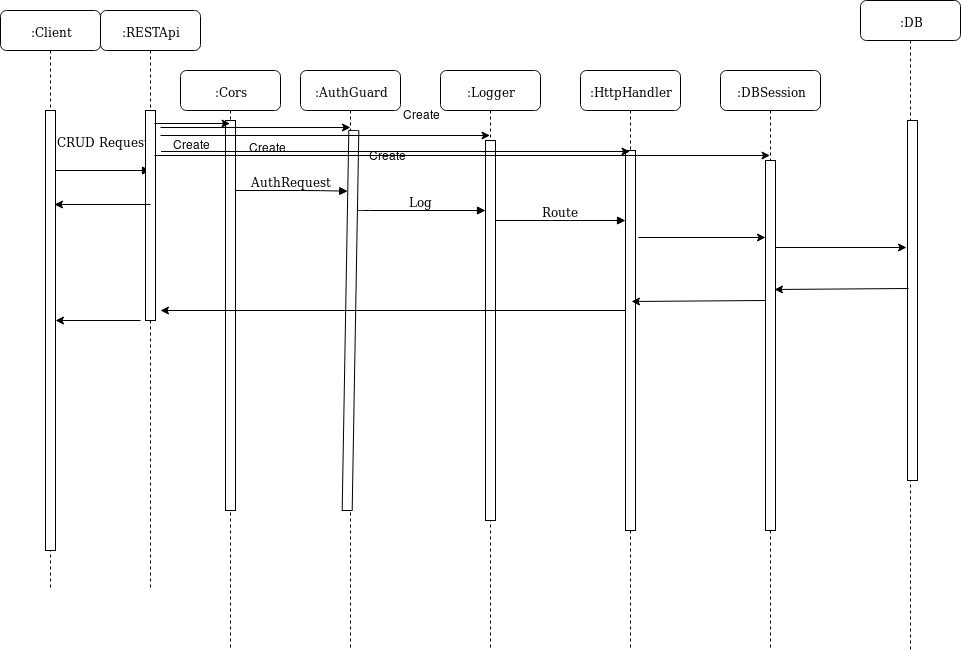

The diagram above was exported from draw.io. Its source (the exported page's mxGraphModel, read from the mxfile embedded in the PNG):
<mxGraphModel dx="1382" dy="814" grid="1" gridSize="10" guides="1" tooltips="1" connect="1" arrows="1" fold="1" page="1" pageScale="1" pageWidth="1100" pageHeight="850" background="#ffffff" math="0" shadow="0">
  <root>
    <mxCell id="0" />
    <mxCell id="1" parent="0" />
    <mxCell id="7baba1c4bc27f4b0-2" value=":Cors" style="shape=umlLifeline;perimeter=lifelinePerimeter;whiteSpace=wrap;html=1;container=1;collapsible=0;recursiveResize=0;outlineConnect=0;rounded=1;shadow=0;comic=0;labelBackgroundColor=none;strokeColor=#000000;strokeWidth=1;fillColor=#FFFFFF;fontFamily=Verdana;fontSize=12;fontColor=#000000;align=center;" parent="1" vertex="1">
      <mxGeometry x="280" y="80" width="100" height="580" as="geometry" />
    </mxCell>
    <mxCell id="7baba1c4bc27f4b0-10" value="" style="html=1;points=[];perimeter=orthogonalPerimeter;rounded=0;shadow=0;comic=0;labelBackgroundColor=none;strokeColor=#000000;strokeWidth=1;fillColor=#FFFFFF;fontFamily=Verdana;fontSize=12;fontColor=#000000;align=center;" parent="7baba1c4bc27f4b0-2" vertex="1">
      <mxGeometry x="45" y="50" width="10" height="390" as="geometry" />
    </mxCell>
    <mxCell id="7baba1c4bc27f4b0-3" value=":AuthGuard" style="shape=umlLifeline;perimeter=lifelinePerimeter;whiteSpace=wrap;html=1;container=1;collapsible=0;recursiveResize=0;outlineConnect=0;rounded=1;shadow=0;comic=0;labelBackgroundColor=none;strokeColor=#000000;strokeWidth=1;fillColor=#FFFFFF;fontFamily=Verdana;fontSize=12;fontColor=#000000;align=center;" parent="1" vertex="1">
      <mxGeometry x="400" y="80" width="100" height="580" as="geometry" />
    </mxCell>
    <mxCell id="7baba1c4bc27f4b0-13" value="" style="html=1;points=[];perimeter=orthogonalPerimeter;rounded=0;shadow=0;comic=0;labelBackgroundColor=none;strokeColor=#000000;strokeWidth=1;fillColor=#FFFFFF;fontFamily=Verdana;fontSize=12;fontColor=#000000;align=center;rotation=1;" parent="7baba1c4bc27f4b0-3" vertex="1">
      <mxGeometry x="45" y="60" width="10" height="380" as="geometry" />
    </mxCell>
    <mxCell id="7baba1c4bc27f4b0-4" value=":Logger" style="shape=umlLifeline;perimeter=lifelinePerimeter;whiteSpace=wrap;html=1;container=1;collapsible=0;recursiveResize=0;outlineConnect=0;rounded=1;shadow=0;comic=0;labelBackgroundColor=none;strokeColor=#000000;strokeWidth=1;fillColor=#FFFFFF;fontFamily=Verdana;fontSize=12;fontColor=#000000;align=center;" parent="1" vertex="1">
      <mxGeometry x="540" y="80" width="100" height="580" as="geometry" />
    </mxCell>
    <mxCell id="7baba1c4bc27f4b0-5" value=":HttpHandler" style="shape=umlLifeline;perimeter=lifelinePerimeter;whiteSpace=wrap;html=1;container=1;collapsible=0;recursiveResize=0;outlineConnect=0;rounded=1;shadow=0;comic=0;labelBackgroundColor=none;strokeColor=#000000;strokeWidth=1;fillColor=#FFFFFF;fontFamily=Verdana;fontSize=12;fontColor=#000000;align=center;" parent="1" vertex="1">
      <mxGeometry x="680" y="80" width="100" height="580" as="geometry" />
    </mxCell>
    <mxCell id="7baba1c4bc27f4b0-6" value=":DBSession" style="shape=umlLifeline;perimeter=lifelinePerimeter;whiteSpace=wrap;html=1;container=1;collapsible=0;recursiveResize=0;outlineConnect=0;rounded=1;shadow=0;comic=0;labelBackgroundColor=none;strokeColor=#000000;strokeWidth=1;fillColor=#FFFFFF;fontFamily=Verdana;fontSize=12;fontColor=#000000;align=center;" parent="1" vertex="1">
      <mxGeometry x="820" y="80" width="100" height="580" as="geometry" />
    </mxCell>
    <mxCell id="9hTl-vlRbTF-proDuKd--3" value="" style="html=1;points=[];perimeter=orthogonalPerimeter;rounded=0;shadow=0;comic=0;labelBackgroundColor=none;strokeColor=#000000;strokeWidth=1;fillColor=#FFFFFF;fontFamily=Verdana;fontSize=12;fontColor=#000000;align=center;" vertex="1" parent="7baba1c4bc27f4b0-6">
      <mxGeometry x="45" y="90" width="10" height="370" as="geometry" />
    </mxCell>
    <mxCell id="7baba1c4bc27f4b0-7" value=":DB" style="shape=umlLifeline;perimeter=lifelinePerimeter;whiteSpace=wrap;html=1;container=1;collapsible=0;recursiveResize=0;outlineConnect=0;rounded=1;shadow=0;comic=0;labelBackgroundColor=none;strokeColor=#000000;strokeWidth=1;fillColor=#FFFFFF;fontFamily=Verdana;fontSize=12;fontColor=#000000;align=center;" parent="1" vertex="1">
      <mxGeometry x="960" y="10" width="100" height="650" as="geometry" />
    </mxCell>
    <mxCell id="7baba1c4bc27f4b0-8" value=":Client" style="shape=umlLifeline;perimeter=lifelinePerimeter;whiteSpace=wrap;html=1;container=1;collapsible=0;recursiveResize=0;outlineConnect=0;rounded=1;shadow=0;comic=0;labelBackgroundColor=none;strokeColor=#000000;strokeWidth=1;fillColor=#FFFFFF;fontFamily=Verdana;fontSize=12;fontColor=#000000;align=center;" parent="1" vertex="1">
      <mxGeometry x="100" y="20" width="100" height="580" as="geometry" />
    </mxCell>
    <mxCell id="7baba1c4bc27f4b0-9" value="" style="html=1;points=[];perimeter=orthogonalPerimeter;rounded=0;shadow=0;comic=0;labelBackgroundColor=none;strokeColor=#000000;strokeWidth=1;fillColor=#FFFFFF;fontFamily=Verdana;fontSize=12;fontColor=#000000;align=center;" parent="7baba1c4bc27f4b0-8" vertex="1">
      <mxGeometry x="45" y="100" width="10" height="440" as="geometry" />
    </mxCell>
    <mxCell id="7baba1c4bc27f4b0-16" value="" style="html=1;points=[];perimeter=orthogonalPerimeter;rounded=0;shadow=0;comic=0;labelBackgroundColor=none;strokeColor=#000000;strokeWidth=1;fillColor=#FFFFFF;fontFamily=Verdana;fontSize=12;fontColor=#000000;align=center;" parent="1" vertex="1">
      <mxGeometry x="585" y="150" width="10" height="380" as="geometry" />
    </mxCell>
    <mxCell id="7baba1c4bc27f4b0-17" value="Log" style="html=1;verticalAlign=bottom;endArrow=block;labelBackgroundColor=none;fontFamily=Verdana;fontSize=12;edgeStyle=elbowEdgeStyle;elbow=vertical;" parent="1" source="7baba1c4bc27f4b0-13" target="7baba1c4bc27f4b0-16" edge="1">
      <mxGeometry relative="1" as="geometry">
        <mxPoint x="510" y="220" as="sourcePoint" />
        <Array as="points">
          <mxPoint x="460" y="220" />
        </Array>
      </mxGeometry>
    </mxCell>
    <mxCell id="7baba1c4bc27f4b0-19" value="" style="html=1;points=[];perimeter=orthogonalPerimeter;rounded=0;shadow=0;comic=0;labelBackgroundColor=none;strokeColor=#000000;strokeWidth=1;fillColor=#FFFFFF;fontFamily=Verdana;fontSize=12;fontColor=#000000;align=center;" parent="1" vertex="1">
      <mxGeometry x="725" y="160" width="10" height="380" as="geometry" />
    </mxCell>
    <mxCell id="7baba1c4bc27f4b0-20" value="Route" style="html=1;verticalAlign=bottom;endArrow=block;labelBackgroundColor=none;fontFamily=Verdana;fontSize=12;edgeStyle=elbowEdgeStyle;elbow=vertical;" parent="1" source="7baba1c4bc27f4b0-16" target="7baba1c4bc27f4b0-19" edge="1">
      <mxGeometry relative="1" as="geometry">
        <mxPoint x="650" y="230" as="sourcePoint" />
        <Array as="points">
          <mxPoint x="660" y="230" />
        </Array>
      </mxGeometry>
    </mxCell>
    <mxCell id="7baba1c4bc27f4b0-25" value="" style="html=1;points=[];perimeter=orthogonalPerimeter;rounded=0;shadow=0;comic=0;labelBackgroundColor=none;strokeColor=#000000;strokeWidth=1;fillColor=#FFFFFF;fontFamily=Verdana;fontSize=12;fontColor=#000000;align=center;rotation=0;" parent="1" vertex="1">
      <mxGeometry x="1007" y="130" width="10" height="360" as="geometry" />
    </mxCell>
    <mxCell id="7baba1c4bc27f4b0-11" value="CRUD Request" style="html=1;verticalAlign=bottom;endArrow=block;labelBackgroundColor=none;fontFamily=Verdana;fontSize=12;edgeStyle=elbowEdgeStyle;elbow=vertical;" parent="1" source="7baba1c4bc27f4b0-9" edge="1">
      <mxGeometry y="20" relative="1" as="geometry">
        <mxPoint x="220" y="190" as="sourcePoint" />
        <mxPoint x="250" y="180" as="targetPoint" />
        <mxPoint as="offset" />
      </mxGeometry>
    </mxCell>
    <mxCell id="7baba1c4bc27f4b0-14" value="AuthRequest" style="html=1;verticalAlign=bottom;endArrow=block;labelBackgroundColor=none;fontFamily=Verdana;fontSize=12;edgeStyle=elbowEdgeStyle;elbow=vertical;" parent="1" source="7baba1c4bc27f4b0-10" target="7baba1c4bc27f4b0-13" edge="1">
      <mxGeometry relative="1" as="geometry">
        <mxPoint x="370" y="200" as="sourcePoint" />
        <Array as="points">
          <mxPoint x="410" y="200" />
        </Array>
      </mxGeometry>
    </mxCell>
    <mxCell id="9hTl-vlRbTF-proDuKd--5" value=":RESTApi" style="shape=umlLifeline;perimeter=lifelinePerimeter;whiteSpace=wrap;html=1;container=1;collapsible=0;recursiveResize=0;outlineConnect=0;rounded=1;shadow=0;comic=0;labelBackgroundColor=none;strokeColor=#000000;strokeWidth=1;fillColor=#FFFFFF;fontFamily=Verdana;fontSize=12;fontColor=#000000;align=center;" vertex="1" parent="1">
      <mxGeometry x="200" y="20" width="100" height="580" as="geometry" />
    </mxCell>
    <mxCell id="9hTl-vlRbTF-proDuKd--6" value="" style="html=1;points=[];perimeter=orthogonalPerimeter;rounded=0;shadow=0;comic=0;labelBackgroundColor=none;strokeColor=#000000;strokeWidth=1;fillColor=#FFFFFF;fontFamily=Verdana;fontSize=12;fontColor=#000000;align=center;" vertex="1" parent="9hTl-vlRbTF-proDuKd--5">
      <mxGeometry x="45" y="100" width="10" height="210" as="geometry" />
    </mxCell>
    <mxCell id="9hTl-vlRbTF-proDuKd--10" value="Create" style="text;html=1;strokeColor=none;fillColor=none;align=center;verticalAlign=middle;whiteSpace=wrap;rounded=0;" vertex="1" parent="1">
      <mxGeometry x="270" y="150" width="40" height="10" as="geometry" />
    </mxCell>
    <mxCell id="9hTl-vlRbTF-proDuKd--11" value="" style="endArrow=classic;html=1;exitX=0.9;exitY=0.061;exitDx=0;exitDy=0;exitPerimeter=0;" edge="1" parent="1" source="9hTl-vlRbTF-proDuKd--6" target="7baba1c4bc27f4b0-2">
      <mxGeometry width="50" height="50" relative="1" as="geometry">
        <mxPoint x="254" y="134" as="sourcePoint" />
        <mxPoint x="329.5" y="134" as="targetPoint" />
      </mxGeometry>
    </mxCell>
    <mxCell id="9hTl-vlRbTF-proDuKd--12" value="Create" style="text;html=1;strokeColor=none;fillColor=none;align=center;verticalAlign=middle;whiteSpace=wrap;rounded=0;" vertex="1" parent="1">
      <mxGeometry x="346" y="153" width="40" height="10" as="geometry" />
    </mxCell>
    <mxCell id="9hTl-vlRbTF-proDuKd--13" value="" style="endArrow=classic;html=1;entryX=0.5;entryY=0.098;entryDx=0;entryDy=0;entryPerimeter=0;" edge="1" parent="1" target="7baba1c4bc27f4b0-3">
      <mxGeometry width="50" height="50" relative="1" as="geometry">
        <mxPoint x="260" y="137" as="sourcePoint" />
        <mxPoint x="405.5" y="137" as="targetPoint" />
      </mxGeometry>
    </mxCell>
    <mxCell id="9hTl-vlRbTF-proDuKd--14" value="Create" style="text;html=1;strokeColor=none;fillColor=none;align=center;verticalAlign=middle;whiteSpace=wrap;rounded=0;" vertex="1" parent="1">
      <mxGeometry x="466" y="161" width="40" height="10" as="geometry" />
    </mxCell>
    <mxCell id="9hTl-vlRbTF-proDuKd--15" value="" style="endArrow=classic;html=1;" edge="1" parent="1" target="7baba1c4bc27f4b0-4">
      <mxGeometry width="50" height="50" relative="1" as="geometry">
        <mxPoint x="260" y="145" as="sourcePoint" />
        <mxPoint x="570" y="145" as="targetPoint" />
      </mxGeometry>
    </mxCell>
    <mxCell id="9hTl-vlRbTF-proDuKd--16" value="Create" style="text;html=1;strokeColor=none;fillColor=none;align=center;verticalAlign=middle;whiteSpace=wrap;rounded=0;" vertex="1" parent="1">
      <mxGeometry x="500" y="120" width="40" height="10" as="geometry" />
    </mxCell>
    <mxCell id="9hTl-vlRbTF-proDuKd--17" value="" style="endArrow=classic;html=1;" edge="1" parent="1" target="7baba1c4bc27f4b0-5">
      <mxGeometry width="50" height="50" relative="1" as="geometry">
        <mxPoint x="260.5" y="161" as="sourcePoint" />
        <mxPoint x="590" y="161" as="targetPoint" />
      </mxGeometry>
    </mxCell>
    <mxCell id="9hTl-vlRbTF-proDuKd--26" value="" style="endArrow=classic;html=1;exitX=0.9;exitY=0.213;exitDx=0;exitDy=0;exitPerimeter=0;" edge="1" parent="1" source="9hTl-vlRbTF-proDuKd--6" target="7baba1c4bc27f4b0-6">
      <mxGeometry width="50" height="50" relative="1" as="geometry">
        <mxPoint x="100" y="730" as="sourcePoint" />
        <mxPoint x="150" y="680" as="targetPoint" />
      </mxGeometry>
    </mxCell>
    <mxCell id="9hTl-vlRbTF-proDuKd--28" value="" style="endArrow=classic;html=1;exitX=1.3;exitY=0.229;exitDx=0;exitDy=0;exitPerimeter=0;" edge="1" parent="1" source="7baba1c4bc27f4b0-19" target="9hTl-vlRbTF-proDuKd--3">
      <mxGeometry width="50" height="50" relative="1" as="geometry">
        <mxPoint x="750" y="420" as="sourcePoint" />
        <mxPoint x="150" y="680" as="targetPoint" />
      </mxGeometry>
    </mxCell>
    <mxCell id="9hTl-vlRbTF-proDuKd--29" value="" style="endArrow=classic;html=1;entryX=0.54;entryY=0.334;entryDx=0;entryDy=0;entryPerimeter=0;" edge="1" parent="1" target="7baba1c4bc27f4b0-8">
      <mxGeometry width="50" height="50" relative="1" as="geometry">
        <mxPoint x="250" y="214" as="sourcePoint" />
        <mxPoint x="150" y="680" as="targetPoint" />
      </mxGeometry>
    </mxCell>
    <mxCell id="9hTl-vlRbTF-proDuKd--30" value="" style="endArrow=classic;html=1;entryX=-0.1;entryY=0.353;entryDx=0;entryDy=0;entryPerimeter=0;" edge="1" parent="1" source="9hTl-vlRbTF-proDuKd--3" target="7baba1c4bc27f4b0-25">
      <mxGeometry width="50" height="50" relative="1" as="geometry">
        <mxPoint x="100" y="730" as="sourcePoint" />
        <mxPoint x="150" y="680" as="targetPoint" />
      </mxGeometry>
    </mxCell>
    <mxCell id="9hTl-vlRbTF-proDuKd--33" value="" style="endArrow=classic;html=1;exitX=0.1;exitY=0.467;exitDx=0;exitDy=0;exitPerimeter=0;entryX=0.9;entryY=0.349;entryDx=0;entryDy=0;entryPerimeter=0;" edge="1" parent="1" source="7baba1c4bc27f4b0-25" target="9hTl-vlRbTF-proDuKd--3">
      <mxGeometry width="50" height="50" relative="1" as="geometry">
        <mxPoint x="100" y="730" as="sourcePoint" />
        <mxPoint x="150" y="680" as="targetPoint" />
      </mxGeometry>
    </mxCell>
    <mxCell id="9hTl-vlRbTF-proDuKd--34" value="" style="endArrow=classic;html=1;exitX=0.1;exitY=0.467;exitDx=0;exitDy=0;exitPerimeter=0;entryX=0.9;entryY=0.349;entryDx=0;entryDy=0;entryPerimeter=0;" edge="1" parent="1">
      <mxGeometry width="50" height="50" relative="1" as="geometry">
        <mxPoint x="865" y="310" as="sourcePoint" />
        <mxPoint x="731" y="311" as="targetPoint" />
      </mxGeometry>
    </mxCell>
    <mxCell id="9hTl-vlRbTF-proDuKd--41" value="" style="endArrow=classic;html=1;" edge="1" parent="1" source="7baba1c4bc27f4b0-19">
      <mxGeometry width="50" height="50" relative="1" as="geometry">
        <mxPoint x="100" y="730" as="sourcePoint" />
        <mxPoint x="260" y="320" as="targetPoint" />
      </mxGeometry>
    </mxCell>
    <mxCell id="9hTl-vlRbTF-proDuKd--43" value="" style="endArrow=classic;html=1;" edge="1" parent="1" target="7baba1c4bc27f4b0-9">
      <mxGeometry width="50" height="50" relative="1" as="geometry">
        <mxPoint x="240" y="330" as="sourcePoint" />
        <mxPoint x="150" y="680" as="targetPoint" />
      </mxGeometry>
    </mxCell>
  </root>
</mxGraphModel>